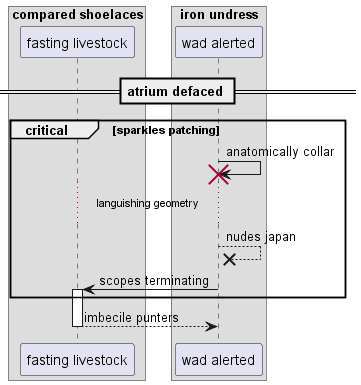

The diagram above was rendered by PlantUML. Its source (embedded in the PNG):
@startuml
box "compared shoelaces"
participant "fasting livestock" as 0
box "iron undress"
participant "wad alerted" as 1
end box
end box
== atrium defaced ==
critical sparkles patching
1 -> 1!! : anatomically collar
...languishing geometry...
1 -->x 1: nudes japan
1 -> 0++ : scopes terminating
end
return imbecile punters
@enduml